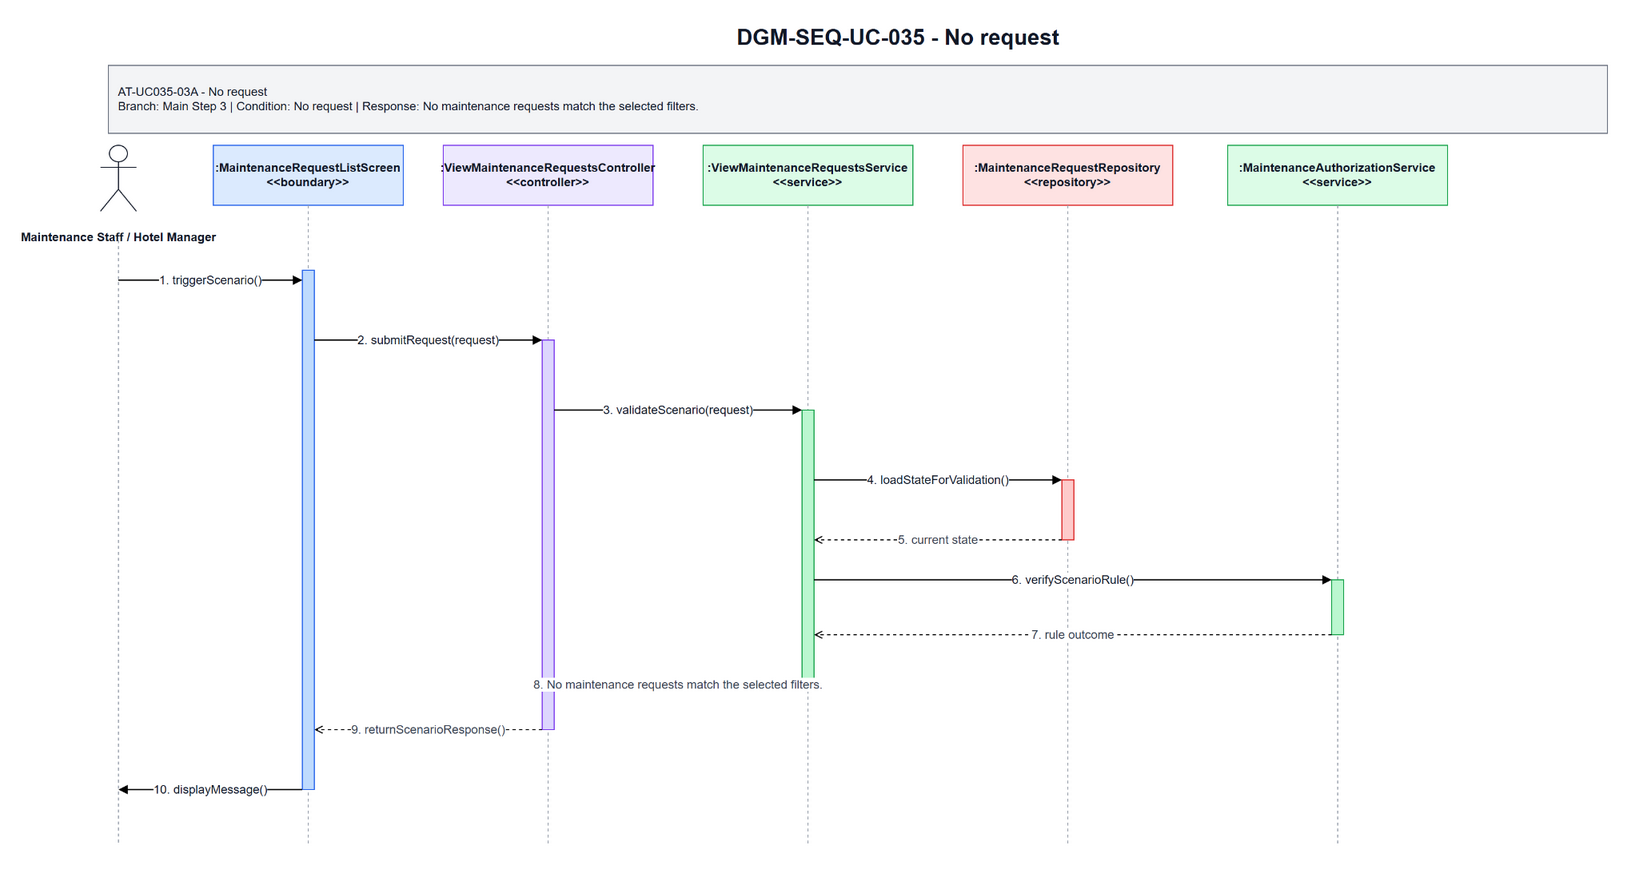

The diagram above was exported from draw.io. Its source (the exported page's mxGraphModel, read from the mxfile embedded in the PNG):
<mxGraphModel dx="1700" dy="920" grid="1" gridSize="10" guides="1" tooltips="1" connect="1" arrows="1" fold="1" page="1" pageScale="1" pageWidth="1700" pageHeight="920" math="0" shadow="0">
  <root>
    <mxCell id="0" />
    <mxCell id="1" parent="0" />
    <mxCell id="title" parent="1" value="DGM-SEQ-UC-035 - No request" style="text;html=1;strokeColor=none;fillColor=none;align=center;verticalAlign=middle;fontStyle=1;fontSize=22;fontColor=#111827" vertex="1">
      <mxGeometry x="420" y="25" width="900" height="34" as="geometry" />
    </mxCell>
    <mxCell id="scenario-band" parent="1" value="AT-UC035-03A - No request&lt;br&gt;Branch: Main Step 3 | Condition: No request | Response: No maintenance requests match the selected filters." style="rounded=0;whiteSpace=wrap;html=1;fillColor=#F3F4F6;strokeColor=#6B7280;fontSize=12;fontColor=#111827;align=left;spacing=10" vertex="1">
      <mxGeometry x="80" y="70" width="1500" height="68" as="geometry" />
    </mxCell>
    <mxCell id="actor-icon" parent="1" style="shape=umlActor;verticalLabelPosition=bottom;verticalAlign=top;html=1;outlineConnect=0;strokeColor=#111827" vertex="1">
      <mxGeometry x="72" y="150" width="36" height="66" as="geometry" />
    </mxCell>
    <mxCell id="actor-label" parent="1" value="Maintenance Staff / Hotel Manager" style="text;html=1;strokeColor=none;fillColor=none;align=center;verticalAlign=middle;fontStyle=1;fontSize=12;fontColor=#111827" vertex="1">
      <mxGeometry x="20" y="224" width="140" height="36" as="geometry" />
    </mxCell>
    <mxCell id="h0" parent="1" value=":MaintenanceRequestListScreen&lt;br&gt;&amp;lt;&amp;lt;boundary&amp;gt;&amp;gt;" style="rounded=0;whiteSpace=wrap;html=1;fillColor=#DBEAFE;strokeColor=#2563EB;fontSize=12;fontStyle=1;fontColor=#111827" vertex="1">
      <mxGeometry x="185" y="150" width="190" height="60" as="geometry" />
    </mxCell>
    <mxCell id="h1" parent="1" value=":ViewMaintenanceRequestsController&lt;br&gt;&amp;lt;&amp;lt;controller&amp;gt;&amp;gt;" style="rounded=0;whiteSpace=wrap;html=1;fillColor=#EDE9FE;strokeColor=#7C3AED;fontSize=12;fontStyle=1;fontColor=#111827" vertex="1">
      <mxGeometry x="415" y="150" width="210" height="60" as="geometry" />
    </mxCell>
    <mxCell id="h2" parent="1" value=":ViewMaintenanceRequestsService&lt;br&gt;&amp;lt;&amp;lt;service&amp;gt;&amp;gt;" style="rounded=0;whiteSpace=wrap;html=1;fillColor=#DCFCE7;strokeColor=#16A34A;fontSize=12;fontStyle=1;fontColor=#111827" vertex="1">
      <mxGeometry x="675" y="150" width="210" height="60" as="geometry" />
    </mxCell>
    <mxCell id="h3" parent="1" value=":MaintenanceRequestRepository&lt;br&gt;&amp;lt;&amp;lt;repository&amp;gt;&amp;gt;" style="rounded=0;whiteSpace=wrap;html=1;fillColor=#FEE2E2;strokeColor=#DC2626;fontSize=12;fontStyle=1;fontColor=#111827" vertex="1">
      <mxGeometry x="935" y="150" width="210" height="60" as="geometry" />
    </mxCell>
    <mxCell id="h4" parent="1" value=":MaintenanceAuthorizationService&lt;br&gt;&amp;lt;&amp;lt;service&amp;gt;&amp;gt;" style="rounded=0;whiteSpace=wrap;html=1;fillColor=#DCFCE7;strokeColor=#16A34A;fontSize=12;fontStyle=1;fontColor=#111827" vertex="1">
      <mxGeometry x="1200" y="150" width="220" height="60" as="geometry" />
    </mxCell>
    <mxCell id="l-actor" parent="1" style="endArrow=none;html=1;dashed=1;strokeColor=#9CA3AF" edge="1">
      <mxGeometry relative="1" as="geometry">
        <mxPoint x="90" y="245" as="sourcePoint" />
        <mxPoint x="90" y="850" as="targetPoint" />
      </mxGeometry>
    </mxCell>
    <mxCell id="l0" parent="1" style="endArrow=none;html=1;dashed=1;strokeColor=#9CA3AF" edge="1">
      <mxGeometry relative="1" as="geometry">
        <mxPoint x="280" y="210" as="sourcePoint" />
        <mxPoint x="280" y="850" as="targetPoint" />
      </mxGeometry>
    </mxCell>
    <mxCell id="l1" parent="1" style="endArrow=none;html=1;dashed=1;strokeColor=#9CA3AF" edge="1">
      <mxGeometry relative="1" as="geometry">
        <mxPoint x="520" y="210" as="sourcePoint" />
        <mxPoint x="520" y="850" as="targetPoint" />
      </mxGeometry>
    </mxCell>
    <mxCell id="l2" parent="1" style="endArrow=none;html=1;dashed=1;strokeColor=#9CA3AF" edge="1">
      <mxGeometry relative="1" as="geometry">
        <mxPoint x="780" y="210" as="sourcePoint" />
        <mxPoint x="780" y="850" as="targetPoint" />
      </mxGeometry>
    </mxCell>
    <mxCell id="l3" parent="1" style="endArrow=none;html=1;dashed=1;strokeColor=#9CA3AF" edge="1">
      <mxGeometry relative="1" as="geometry">
        <mxPoint x="1040" y="210" as="sourcePoint" />
        <mxPoint x="1040" y="850" as="targetPoint" />
      </mxGeometry>
    </mxCell>
    <mxCell id="l4" parent="1" style="endArrow=none;html=1;dashed=1;strokeColor=#9CA3AF" edge="1">
      <mxGeometry relative="1" as="geometry">
        <mxPoint x="1310" y="210" as="sourcePoint" />
        <mxPoint x="1310" y="850" as="targetPoint" />
      </mxGeometry>
    </mxCell>
    <mxCell id="a-boundary" parent="1" style="rounded=0;whiteSpace=wrap;html=1;fillColor=#BFDBFE;strokeColor=#2563EB" vertex="1">
      <mxGeometry x="274" y="275" width="12" height="520" as="geometry" />
    </mxCell>
    <mxCell id="a-controller" parent="1" style="rounded=0;whiteSpace=wrap;html=1;fillColor=#DDD6FE;strokeColor=#7C3AED" vertex="1">
      <mxGeometry x="514" y="345" width="12" height="390" as="geometry" />
    </mxCell>
    <mxCell id="a-service" parent="1" style="rounded=0;whiteSpace=wrap;html=1;fillColor=#BBF7D0;strokeColor=#16A34A" vertex="1">
      <mxGeometry x="774" y="415" width="12" height="275" as="geometry" />
    </mxCell>
    <mxCell id="a-repo" parent="1" style="rounded=0;whiteSpace=wrap;html=1;fillColor=#FECACA;strokeColor=#DC2626" vertex="1">
      <mxGeometry x="1034" y="485" width="12" height="60" as="geometry" />
    </mxCell>
    <mxCell id="a-support" parent="1" style="rounded=0;whiteSpace=wrap;html=1;fillColor=#BBF7D0;strokeColor=#16A34A" vertex="1">
      <mxGeometry x="1304" y="585" width="12" height="55" as="geometry" />
    </mxCell>
    <mxCell id="m1" parent="1" value="1. triggerScenario()" style="endArrow=block;html=1;rounded=0;strokeWidth=1.3;fontSize=12;fontColor=#111827;labelBackgroundColor=#FFFFFF" edge="1">
      <mxGeometry relative="1" as="geometry">
        <mxPoint x="90" y="285" as="sourcePoint" />
        <mxPoint x="274" y="285" as="targetPoint" />
      </mxGeometry>
    </mxCell>
    <mxCell id="m2" parent="1" value="2. submitRequest(request)" style="endArrow=block;html=1;rounded=0;strokeWidth=1.3;fontSize=12;fontColor=#111827;labelBackgroundColor=#FFFFFF" edge="1">
      <mxGeometry relative="1" as="geometry">
        <mxPoint x="286" y="345" as="sourcePoint" />
        <mxPoint x="514" y="345" as="targetPoint" />
      </mxGeometry>
    </mxCell>
    <mxCell id="m3" parent="1" value="3. validateScenario(request)" style="endArrow=block;html=1;rounded=0;strokeWidth=1.3;fontSize=12;fontColor=#111827;labelBackgroundColor=#FFFFFF" edge="1">
      <mxGeometry relative="1" as="geometry">
        <mxPoint x="526" y="415" as="sourcePoint" />
        <mxPoint x="774" y="415" as="targetPoint" />
      </mxGeometry>
    </mxCell>
    <mxCell id="m4" parent="1" value="4. loadStateForValidation()" style="endArrow=block;html=1;rounded=0;strokeWidth=1.3;fontSize=12;fontColor=#111827;labelBackgroundColor=#FFFFFF" edge="1">
      <mxGeometry relative="1" as="geometry">
        <mxPoint x="786" y="485" as="sourcePoint" />
        <mxPoint x="1034" y="485" as="targetPoint" />
      </mxGeometry>
    </mxCell>
    <mxCell id="m5" parent="1" value="5. current state" style="endArrow=open;endFill=0;dashed=1;html=1;rounded=0;strokeWidth=1.1;fontSize=12;fontColor=#374151;labelBackgroundColor=#FFFFFF" edge="1">
      <mxGeometry relative="1" as="geometry">
        <mxPoint x="1034" y="545" as="sourcePoint" />
        <mxPoint x="786" y="545" as="targetPoint" />
      </mxGeometry>
    </mxCell>
    <mxCell id="m6" parent="1" value="6. verifyScenarioRule()" style="endArrow=block;html=1;rounded=0;strokeWidth=1.3;fontSize=12;fontColor=#111827;labelBackgroundColor=#FFFFFF" edge="1">
      <mxGeometry relative="1" as="geometry">
        <mxPoint x="786" y="585" as="sourcePoint" />
        <mxPoint x="1304" y="585" as="targetPoint" />
      </mxGeometry>
    </mxCell>
    <mxCell id="m7" parent="1" value="7. rule outcome" style="endArrow=open;endFill=0;dashed=1;html=1;rounded=0;strokeWidth=1.1;fontSize=12;fontColor=#374151;labelBackgroundColor=#FFFFFF" edge="1">
      <mxGeometry relative="1" as="geometry">
        <mxPoint x="1304" y="640" as="sourcePoint" />
        <mxPoint x="786" y="640" as="targetPoint" />
      </mxGeometry>
    </mxCell>
    <mxCell id="m8" parent="1" value="8. No maintenance requests match the selected filters." style="endArrow=open;endFill=0;dashed=1;html=1;rounded=0;strokeWidth=1.1;fontSize=12;fontColor=#374151;labelBackgroundColor=#FFFFFF" edge="1">
      <mxGeometry relative="1" as="geometry">
        <mxPoint x="774" y="690" as="sourcePoint" />
        <mxPoint x="526" y="690" as="targetPoint" />
      </mxGeometry>
    </mxCell>
    <mxCell id="m9" parent="1" value="9. returnScenarioResponse()" style="endArrow=open;endFill=0;dashed=1;html=1;rounded=0;strokeWidth=1.1;fontSize=12;fontColor=#374151;labelBackgroundColor=#FFFFFF" edge="1">
      <mxGeometry relative="1" as="geometry">
        <mxPoint x="514" y="735" as="sourcePoint" />
        <mxPoint x="286" y="735" as="targetPoint" />
      </mxGeometry>
    </mxCell>
    <mxCell id="m10" parent="1" value="10. displayMessage()" style="endArrow=block;html=1;rounded=0;strokeWidth=1.3;fontSize=12;fontColor=#111827;labelBackgroundColor=#FFFFFF" edge="1">
      <mxGeometry relative="1" as="geometry">
        <mxPoint x="274" y="795" as="sourcePoint" />
        <mxPoint x="90" y="795" as="targetPoint" />
      </mxGeometry>
    </mxCell>
  </root>
</mxGraphModel>